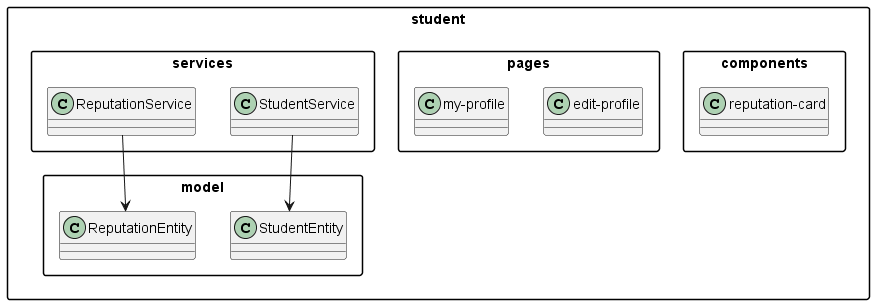

The diagram above was rendered by PlantUML. Its source (embedded in the PNG):
@startuml UniTalentsUML-FrontEnd-student
skinparam componentStyle rectangle
skinparam packageStyle rectangle
skinparam classAttributeIconSize 0

package "student" {
    package "components" {
        class "reputation-card"
    }
    package "model" {
        class StudentEntity
        class ReputationEntity
    }
    package "pages" {
        class "edit-profile"
        class "my-profile"
    }
    package "services" {
        class StudentService
        class ReputationService
    }

    StudentService --> StudentEntity
    ReputationService --> ReputationEntity
}
@enduml